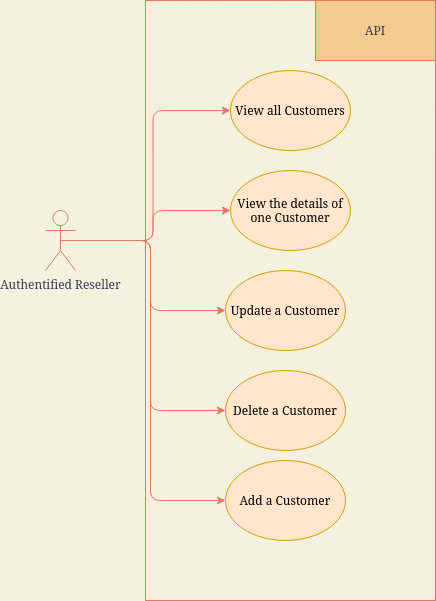

The diagram above was exported from draw.io. Its source (the exported page's mxGraphModel, read from the mxfile embedded in the PNG):
<mxGraphModel dx="1420" dy="776" grid="1" gridSize="10" guides="1" tooltips="1" connect="1" arrows="1" fold="1" page="1" pageScale="1" pageWidth="850" pageHeight="1100" background="#F4F1DE" math="0" shadow="0">
  <root>
    <mxCell id="0" />
    <mxCell id="1" parent="0" />
    <mxCell id="Kos_FluPfcMaqnhLLjM--1" value="" style="rounded=0;whiteSpace=wrap;html=1;sketch=0;fontColor=#393C56;strokeColor=#E07A5F;fillColor=none;" vertex="1" parent="1">
      <mxGeometry x="160" y="80" width="290" height="600" as="geometry" />
    </mxCell>
    <mxCell id="Kos_FluPfcMaqnhLLjM--2" style="edgeStyle=orthogonalEdgeStyle;curved=0;rounded=1;sketch=0;orthogonalLoop=1;jettySize=auto;html=1;exitX=0.5;exitY=0.5;exitDx=0;exitDy=0;exitPerimeter=0;entryX=0;entryY=0.5;entryDx=0;entryDy=0;fontColor=#393C56;strokeColor=#E07A5F;fillColor=#F2CC8F;" edge="1" parent="1" source="Kos_FluPfcMaqnhLLjM--4" target="Kos_FluPfcMaqnhLLjM--5">
      <mxGeometry relative="1" as="geometry" />
    </mxCell>
    <mxCell id="Kos_FluPfcMaqnhLLjM--3" style="edgeStyle=orthogonalEdgeStyle;curved=0;rounded=1;sketch=0;orthogonalLoop=1;jettySize=auto;html=1;exitX=0.5;exitY=0.5;exitDx=0;exitDy=0;exitPerimeter=0;entryX=0;entryY=0.5;entryDx=0;entryDy=0;fontColor=#393C56;strokeColor=#E07A5F;fillColor=#F2CC8F;" edge="1" parent="1" source="Kos_FluPfcMaqnhLLjM--4" target="Kos_FluPfcMaqnhLLjM--6">
      <mxGeometry relative="1" as="geometry" />
    </mxCell>
    <mxCell id="Kos_FluPfcMaqnhLLjM--10" style="edgeStyle=orthogonalEdgeStyle;curved=0;rounded=1;sketch=0;orthogonalLoop=1;jettySize=auto;html=1;exitX=0.5;exitY=0.5;exitDx=0;exitDy=0;exitPerimeter=0;entryX=0;entryY=0.5;entryDx=0;entryDy=0;fontColor=#393C56;strokeColor=#E07A5F;fillColor=#F2CC8F;" edge="1" parent="1" source="Kos_FluPfcMaqnhLLjM--4" target="Kos_FluPfcMaqnhLLjM--7">
      <mxGeometry relative="1" as="geometry" />
    </mxCell>
    <mxCell id="Kos_FluPfcMaqnhLLjM--11" style="edgeStyle=orthogonalEdgeStyle;curved=0;rounded=1;sketch=0;orthogonalLoop=1;jettySize=auto;html=1;exitX=0.5;exitY=0.5;exitDx=0;exitDy=0;exitPerimeter=0;entryX=0;entryY=0.5;entryDx=0;entryDy=0;fontColor=#393C56;strokeColor=#E07A5F;fillColor=#F2CC8F;" edge="1" parent="1" source="Kos_FluPfcMaqnhLLjM--4" target="Kos_FluPfcMaqnhLLjM--8">
      <mxGeometry relative="1" as="geometry" />
    </mxCell>
    <mxCell id="Kos_FluPfcMaqnhLLjM--12" style="edgeStyle=orthogonalEdgeStyle;curved=0;rounded=1;sketch=0;orthogonalLoop=1;jettySize=auto;html=1;exitX=0.5;exitY=0.5;exitDx=0;exitDy=0;exitPerimeter=0;entryX=0;entryY=0.5;entryDx=0;entryDy=0;fontColor=#393C56;strokeColor=#E07A5F;fillColor=#F2CC8F;" edge="1" parent="1" source="Kos_FluPfcMaqnhLLjM--4" target="Kos_FluPfcMaqnhLLjM--9">
      <mxGeometry relative="1" as="geometry" />
    </mxCell>
    <mxCell id="Kos_FluPfcMaqnhLLjM--4" value="Authentified Reseller" style="shape=umlActor;verticalLabelPosition=bottom;verticalAlign=top;html=1;outlineConnect=0;rounded=0;sketch=0;fontColor=#393C56;strokeColor=#E07A5F;fillColor=none;" vertex="1" parent="1">
      <mxGeometry x="60" y="290" width="30" height="60" as="geometry" />
    </mxCell>
    <mxCell id="Kos_FluPfcMaqnhLLjM--5" value="View all Customers" style="ellipse;whiteSpace=wrap;html=1;rounded=0;sketch=0;strokeColor=#d79b00;fillColor=#ffe6cc;" vertex="1" parent="1">
      <mxGeometry x="245" y="150" width="120" height="80" as="geometry" />
    </mxCell>
    <mxCell id="Kos_FluPfcMaqnhLLjM--6" value="View the details of one Customer" style="ellipse;whiteSpace=wrap;html=1;rounded=0;sketch=0;strokeColor=#d79b00;fillColor=#ffe6cc;" vertex="1" parent="1">
      <mxGeometry x="245" y="250" width="120" height="80" as="geometry" />
    </mxCell>
    <mxCell id="Kos_FluPfcMaqnhLLjM--7" value="Update a Customer" style="ellipse;whiteSpace=wrap;html=1;rounded=0;sketch=0;strokeColor=#d79b00;fillColor=#ffe6cc;" vertex="1" parent="1">
      <mxGeometry x="240" y="350" width="120" height="80" as="geometry" />
    </mxCell>
    <mxCell id="Kos_FluPfcMaqnhLLjM--8" value="Delete a Customer" style="ellipse;whiteSpace=wrap;html=1;rounded=0;sketch=0;strokeColor=#d79b00;fillColor=#ffe6cc;" vertex="1" parent="1">
      <mxGeometry x="240" y="450" width="120" height="80" as="geometry" />
    </mxCell>
    <mxCell id="Kos_FluPfcMaqnhLLjM--9" value="Add a Customer" style="ellipse;whiteSpace=wrap;html=1;rounded=0;sketch=0;strokeColor=#d79b00;fillColor=#ffe6cc;" vertex="1" parent="1">
      <mxGeometry x="240" y="540" width="120" height="80" as="geometry" />
    </mxCell>
    <mxCell id="Kos_FluPfcMaqnhLLjM--13" value="&lt;div&gt;API&lt;/div&gt;" style="rounded=0;whiteSpace=wrap;html=1;sketch=0;fontColor=#393C56;strokeColor=#E07A5F;fillColor=#F2CC8F;" vertex="1" parent="1">
      <mxGeometry x="330" y="80" width="120" height="60" as="geometry" />
    </mxCell>
  </root>
</mxGraphModel>